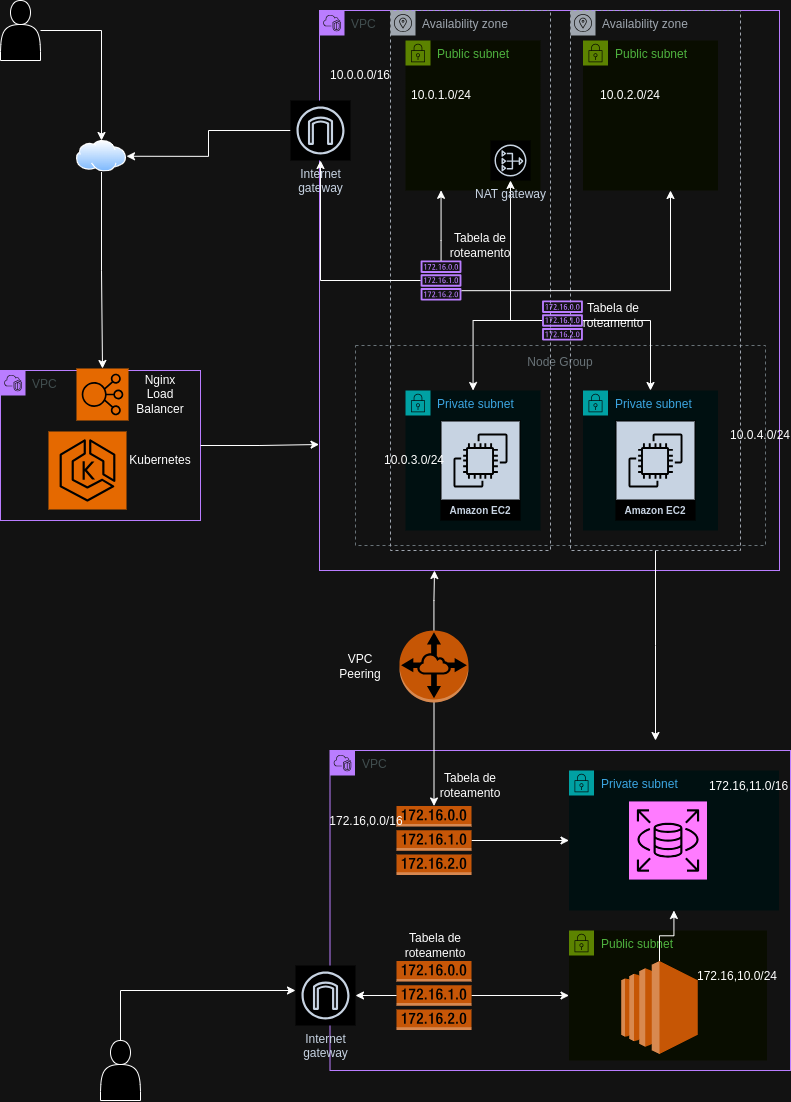

The diagram above was exported from draw.io. Its source (the exported page's mxGraphModel, read from the mxfile embedded in the PNG):
<mxGraphModel dx="1600" dy="639" grid="1" gridSize="10" guides="1" tooltips="1" connect="1" arrows="1" fold="1" page="1" pageScale="1" pageWidth="827" pageHeight="1169" math="0" shadow="0">
  <root>
    <mxCell id="0" />
    <mxCell id="1" parent="0" />
    <mxCell id="YtIQb49wChMPWZiobgT3-11" value="VPC" style="points=[[0,0],[0.25,0],[0.5,0],[0.75,0],[1,0],[1,0.25],[1,0.5],[1,0.75],[1,1],[0.75,1],[0.5,1],[0.25,1],[0,1],[0,0.75],[0,0.5],[0,0.25]];outlineConnect=0;gradientColor=none;html=1;whiteSpace=wrap;fontSize=12;fontStyle=0;container=1;pointerEvents=0;collapsible=0;recursiveResize=0;shape=mxgraph.aws4.group;grIcon=mxgraph.aws4.group_vpc2;strokeColor=#8C4FFF;fillColor=none;verticalAlign=top;align=left;spacingLeft=30;fontColor=#AAB7B8;dashed=0;" vertex="1" parent="1">
      <mxGeometry x="349" y="50" width="460" height="560" as="geometry" />
    </mxCell>
    <mxCell id="YtIQb49wChMPWZiobgT3-56" value="Node Group" style="outlineConnect=0;gradientColor=none;html=1;whiteSpace=wrap;fontSize=12;fontStyle=0;strokeColor=#879196;fillColor=none;verticalAlign=top;align=center;fontColor=#879196;dashed=1;spacingTop=3;" vertex="1" parent="YtIQb49wChMPWZiobgT3-11">
      <mxGeometry x="36" y="335" width="410" height="200" as="geometry" />
    </mxCell>
    <mxCell id="YtIQb49wChMPWZiobgT3-121" value="10.0.0.0/16" style="text;html=1;align=center;verticalAlign=middle;whiteSpace=wrap;rounded=0;" vertex="1" parent="YtIQb49wChMPWZiobgT3-11">
      <mxGeometry x="10.5" y="50" width="60" height="30" as="geometry" />
    </mxCell>
    <mxCell id="YtIQb49wChMPWZiobgT3-123" value="10.0.4.0/24" style="text;html=1;align=center;verticalAlign=middle;whiteSpace=wrap;rounded=0;" vertex="1" parent="YtIQb49wChMPWZiobgT3-11">
      <mxGeometry x="411" y="410" width="60" height="30" as="geometry" />
    </mxCell>
    <mxCell id="YtIQb49wChMPWZiobgT3-60" value="Availability zone" style="sketch=0;outlineConnect=0;gradientColor=none;html=1;whiteSpace=wrap;fontSize=12;fontStyle=0;shape=mxgraph.aws4.group;grIcon=mxgraph.aws4.group_availability_zone;strokeColor=#545B64;fillColor=none;verticalAlign=top;align=left;spacingLeft=30;fontColor=#545B64;dashed=1;" vertex="1" parent="1">
      <mxGeometry x="420" y="50" width="160" height="540" as="geometry" />
    </mxCell>
    <mxCell id="YtIQb49wChMPWZiobgT3-98" style="edgeStyle=orthogonalEdgeStyle;rounded=0;orthogonalLoop=1;jettySize=auto;html=1;" edge="1" parent="1" source="YtIQb49wChMPWZiobgT3-61">
      <mxGeometry relative="1" as="geometry">
        <mxPoint x="685" y="780" as="targetPoint" />
      </mxGeometry>
    </mxCell>
    <mxCell id="YtIQb49wChMPWZiobgT3-61" value="Availability zone" style="sketch=0;outlineConnect=0;gradientColor=none;html=1;whiteSpace=wrap;fontSize=12;fontStyle=0;shape=mxgraph.aws4.group;grIcon=mxgraph.aws4.group_availability_zone;strokeColor=#545B64;fillColor=none;verticalAlign=top;align=left;spacingLeft=30;fontColor=#545B64;dashed=1;" vertex="1" parent="1">
      <mxGeometry x="600" y="50" width="170" height="540" as="geometry" />
    </mxCell>
    <mxCell id="YtIQb49wChMPWZiobgT3-62" value="Private subnet" style="points=[[0,0],[0.25,0],[0.5,0],[0.75,0],[1,0],[1,0.25],[1,0.5],[1,0.75],[1,1],[0.75,1],[0.5,1],[0.25,1],[0,1],[0,0.75],[0,0.5],[0,0.25]];outlineConnect=0;gradientColor=none;html=1;whiteSpace=wrap;fontSize=12;fontStyle=0;container=1;pointerEvents=0;collapsible=0;recursiveResize=0;shape=mxgraph.aws4.group;grIcon=mxgraph.aws4.group_security_group;grStroke=0;strokeColor=#00A4A6;fillColor=#E6F6F7;verticalAlign=top;align=left;spacingLeft=30;fontColor=#147EBA;dashed=0;" vertex="1" parent="1">
      <mxGeometry x="435" y="430" width="135" height="140" as="geometry" />
    </mxCell>
    <mxCell id="YtIQb49wChMPWZiobgT3-63" value="Amazon EC2" style="sketch=0;outlineConnect=0;fontColor=#232F3E;gradientColor=none;strokeColor=#ffffff;fillColor=#232F3E;dashed=0;verticalLabelPosition=middle;verticalAlign=bottom;align=center;html=1;whiteSpace=wrap;fontSize=10;fontStyle=1;spacing=3;shape=mxgraph.aws4.productIcon;prIcon=mxgraph.aws4.ec2;" vertex="1" parent="YtIQb49wChMPWZiobgT3-62">
      <mxGeometry x="35" y="30" width="80" height="100" as="geometry" />
    </mxCell>
    <mxCell id="YtIQb49wChMPWZiobgT3-122" value="10.0.3.0/24" style="text;html=1;align=center;verticalAlign=middle;whiteSpace=wrap;rounded=0;" vertex="1" parent="YtIQb49wChMPWZiobgT3-62">
      <mxGeometry x="-21" y="55" width="60" height="30" as="geometry" />
    </mxCell>
    <mxCell id="YtIQb49wChMPWZiobgT3-64" value="Private subnet" style="points=[[0,0],[0.25,0],[0.5,0],[0.75,0],[1,0],[1,0.25],[1,0.5],[1,0.75],[1,1],[0.75,1],[0.5,1],[0.25,1],[0,1],[0,0.75],[0,0.5],[0,0.25]];outlineConnect=0;gradientColor=none;html=1;whiteSpace=wrap;fontSize=12;fontStyle=0;container=1;pointerEvents=0;collapsible=0;recursiveResize=0;shape=mxgraph.aws4.group;grIcon=mxgraph.aws4.group_security_group;grStroke=0;strokeColor=#00A4A6;fillColor=#E6F6F7;verticalAlign=top;align=left;spacingLeft=30;fontColor=#147EBA;dashed=0;" vertex="1" parent="1">
      <mxGeometry x="612.5" y="430" width="135" height="140" as="geometry" />
    </mxCell>
    <mxCell id="YtIQb49wChMPWZiobgT3-65" value="Public subnet" style="points=[[0,0],[0.25,0],[0.5,0],[0.75,0],[1,0],[1,0.25],[1,0.5],[1,0.75],[1,1],[0.75,1],[0.5,1],[0.25,1],[0,1],[0,0.75],[0,0.5],[0,0.25]];outlineConnect=0;gradientColor=none;html=1;whiteSpace=wrap;fontSize=12;fontStyle=0;container=1;pointerEvents=0;collapsible=0;recursiveResize=0;shape=mxgraph.aws4.group;grIcon=mxgraph.aws4.group_security_group;grStroke=0;strokeColor=#7AA116;fillColor=#F2F6E8;verticalAlign=top;align=left;spacingLeft=30;fontColor=#248814;dashed=0;" vertex="1" parent="1">
      <mxGeometry x="435" y="80" width="135" height="150" as="geometry" />
    </mxCell>
    <mxCell id="YtIQb49wChMPWZiobgT3-119" value="10.0.1.0/24" style="text;html=1;align=center;verticalAlign=middle;whiteSpace=wrap;rounded=0;" vertex="1" parent="YtIQb49wChMPWZiobgT3-65">
      <mxGeometry x="5.529999999999973" y="40" width="60" height="30" as="geometry" />
    </mxCell>
    <mxCell id="YtIQb49wChMPWZiobgT3-66" value="Public subnet" style="points=[[0,0],[0.25,0],[0.5,0],[0.75,0],[1,0],[1,0.25],[1,0.5],[1,0.75],[1,1],[0.75,1],[0.5,1],[0.25,1],[0,1],[0,0.75],[0,0.5],[0,0.25]];outlineConnect=0;gradientColor=none;html=1;whiteSpace=wrap;fontSize=12;fontStyle=0;container=1;pointerEvents=0;collapsible=0;recursiveResize=0;shape=mxgraph.aws4.group;grIcon=mxgraph.aws4.group_security_group;grStroke=0;strokeColor=#7AA116;fillColor=#F2F6E8;verticalAlign=top;align=left;spacingLeft=30;fontColor=#248814;dashed=0;" vertex="1" parent="1">
      <mxGeometry x="612.5" y="80" width="135" height="150" as="geometry" />
    </mxCell>
    <mxCell id="YtIQb49wChMPWZiobgT3-120" value="10.0.2.0/24" style="text;html=1;align=center;verticalAlign=middle;whiteSpace=wrap;rounded=0;" vertex="1" parent="YtIQb49wChMPWZiobgT3-66">
      <mxGeometry x="17.5" y="40" width="60" height="30" as="geometry" />
    </mxCell>
    <mxCell id="YtIQb49wChMPWZiobgT3-117" style="edgeStyle=orthogonalEdgeStyle;rounded=0;orthogonalLoop=1;jettySize=auto;html=1;entryX=1;entryY=0.5;entryDx=0;entryDy=0;" edge="1" parent="1" source="YtIQb49wChMPWZiobgT3-67" target="YtIQb49wChMPWZiobgT3-83">
      <mxGeometry relative="1" as="geometry" />
    </mxCell>
    <mxCell id="YtIQb49wChMPWZiobgT3-67" value="Internet&#10;gateway" style="sketch=0;outlineConnect=0;fontColor=#232F3E;gradientColor=none;strokeColor=#232F3E;fillColor=#ffffff;dashed=0;verticalLabelPosition=bottom;verticalAlign=top;align=center;html=1;fontSize=12;fontStyle=0;aspect=fixed;shape=mxgraph.aws4.resourceIcon;resIcon=mxgraph.aws4.internet_gateway;" vertex="1" parent="1">
      <mxGeometry x="320" y="140" width="60" height="60" as="geometry" />
    </mxCell>
    <mxCell id="YtIQb49wChMPWZiobgT3-68" style="edgeStyle=orthogonalEdgeStyle;rounded=0;orthogonalLoop=1;jettySize=auto;html=1;" edge="1" parent="1" source="YtIQb49wChMPWZiobgT3-71" target="YtIQb49wChMPWZiobgT3-64">
      <mxGeometry relative="1" as="geometry" />
    </mxCell>
    <mxCell id="YtIQb49wChMPWZiobgT3-69" style="edgeStyle=orthogonalEdgeStyle;rounded=0;orthogonalLoop=1;jettySize=auto;html=1;" edge="1" parent="1" source="YtIQb49wChMPWZiobgT3-71" target="YtIQb49wChMPWZiobgT3-62">
      <mxGeometry relative="1" as="geometry" />
    </mxCell>
    <mxCell id="YtIQb49wChMPWZiobgT3-70" style="edgeStyle=orthogonalEdgeStyle;rounded=0;orthogonalLoop=1;jettySize=auto;html=1;" edge="1" parent="1" source="YtIQb49wChMPWZiobgT3-71" target="YtIQb49wChMPWZiobgT3-72">
      <mxGeometry relative="1" as="geometry" />
    </mxCell>
    <mxCell id="YtIQb49wChMPWZiobgT3-71" value="" style="sketch=0;outlineConnect=0;fontColor=#232F3E;gradientColor=none;fillColor=#8C4FFF;strokeColor=none;dashed=0;verticalLabelPosition=bottom;verticalAlign=top;align=center;html=1;fontSize=12;fontStyle=0;aspect=fixed;pointerEvents=1;shape=mxgraph.aws4.route_table;" vertex="1" parent="1">
      <mxGeometry x="571.45" y="340" width="41.05" height="40" as="geometry" />
    </mxCell>
    <mxCell id="YtIQb49wChMPWZiobgT3-72" value="NAT gateway" style="sketch=0;outlineConnect=0;fontColor=#232F3E;gradientColor=none;strokeColor=#232F3E;fillColor=#ffffff;dashed=0;verticalLabelPosition=bottom;verticalAlign=top;align=center;html=1;fontSize=12;fontStyle=0;aspect=fixed;shape=mxgraph.aws4.resourceIcon;resIcon=mxgraph.aws4.nat_gateway;" vertex="1" parent="1">
      <mxGeometry x="520" y="180" width="40" height="40" as="geometry" />
    </mxCell>
    <mxCell id="YtIQb49wChMPWZiobgT3-73" style="edgeStyle=orthogonalEdgeStyle;rounded=0;orthogonalLoop=1;jettySize=auto;html=1;" edge="1" parent="1" source="YtIQb49wChMPWZiobgT3-74" target="YtIQb49wChMPWZiobgT3-67">
      <mxGeometry relative="1" as="geometry" />
    </mxCell>
    <mxCell id="YtIQb49wChMPWZiobgT3-74" value="" style="sketch=0;outlineConnect=0;fontColor=#232F3E;gradientColor=none;fillColor=#8C4FFF;strokeColor=none;dashed=0;verticalLabelPosition=bottom;verticalAlign=top;align=center;html=1;fontSize=12;fontStyle=0;aspect=fixed;pointerEvents=1;shape=mxgraph.aws4.route_table;" vertex="1" parent="1">
      <mxGeometry x="450.00000000000006" y="300" width="41.05" height="40" as="geometry" />
    </mxCell>
    <mxCell id="YtIQb49wChMPWZiobgT3-75" style="edgeStyle=orthogonalEdgeStyle;rounded=0;orthogonalLoop=1;jettySize=auto;html=1;entryX=0.316;entryY=0.333;entryDx=0;entryDy=0;entryPerimeter=0;" edge="1" parent="1" source="YtIQb49wChMPWZiobgT3-74" target="YtIQb49wChMPWZiobgT3-60">
      <mxGeometry relative="1" as="geometry" />
    </mxCell>
    <mxCell id="YtIQb49wChMPWZiobgT3-76" style="edgeStyle=orthogonalEdgeStyle;rounded=0;orthogonalLoop=1;jettySize=auto;html=1;" edge="1" parent="1" target="YtIQb49wChMPWZiobgT3-66">
      <mxGeometry relative="1" as="geometry">
        <mxPoint x="491.0508509403297" y="330.18" as="sourcePoint" />
        <mxPoint x="700" y="240" as="targetPoint" />
        <Array as="points">
          <mxPoint x="700" y="330" />
        </Array>
      </mxGeometry>
    </mxCell>
    <mxCell id="YtIQb49wChMPWZiobgT3-77" value="Amazon EC2" style="sketch=0;outlineConnect=0;fontColor=#232F3E;gradientColor=none;strokeColor=#ffffff;fillColor=#232F3E;dashed=0;verticalLabelPosition=middle;verticalAlign=bottom;align=center;html=1;whiteSpace=wrap;fontSize=10;fontStyle=1;spacing=3;shape=mxgraph.aws4.productIcon;prIcon=mxgraph.aws4.ec2;" vertex="1" parent="1">
      <mxGeometry x="645" y="460" width="80" height="100" as="geometry" />
    </mxCell>
    <mxCell id="YtIQb49wChMPWZiobgT3-78" value="VPC" style="points=[[0,0],[0.25,0],[0.5,0],[0.75,0],[1,0],[1,0.25],[1,0.5],[1,0.75],[1,1],[0.75,1],[0.5,1],[0.25,1],[0,1],[0,0.75],[0,0.5],[0,0.25]];outlineConnect=0;gradientColor=none;html=1;whiteSpace=wrap;fontSize=12;fontStyle=0;container=1;pointerEvents=0;collapsible=0;recursiveResize=0;shape=mxgraph.aws4.group;grIcon=mxgraph.aws4.group_vpc2;strokeColor=#8C4FFF;fillColor=none;verticalAlign=top;align=left;spacingLeft=30;fontColor=#AAB7B8;dashed=0;" vertex="1" parent="1">
      <mxGeometry x="30" y="410" width="200" height="150" as="geometry" />
    </mxCell>
    <mxCell id="YtIQb49wChMPWZiobgT3-79" value="" style="sketch=0;points=[[0,0,0],[0.25,0,0],[0.5,0,0],[0.75,0,0],[1,0,0],[0,1,0],[0.25,1,0],[0.5,1,0],[0.75,1,0],[1,1,0],[0,0.25,0],[0,0.5,0],[0,0.75,0],[1,0.25,0],[1,0.5,0],[1,0.75,0]];outlineConnect=0;fontColor=#232F3E;fillColor=#ED7100;strokeColor=#ffffff;dashed=0;verticalLabelPosition=bottom;verticalAlign=top;align=center;html=1;fontSize=12;fontStyle=0;aspect=fixed;shape=mxgraph.aws4.resourceIcon;resIcon=mxgraph.aws4.eks;" vertex="1" parent="YtIQb49wChMPWZiobgT3-78">
      <mxGeometry x="48" y="61" width="78" height="78" as="geometry" />
    </mxCell>
    <mxCell id="YtIQb49wChMPWZiobgT3-81" value="" style="sketch=0;points=[[0,0,0],[0.25,0,0],[0.5,0,0],[0.75,0,0],[1,0,0],[0,1,0],[0.25,1,0],[0.5,1,0],[0.75,1,0],[1,1,0],[0,0.25,0],[0,0.5,0],[0,0.75,0],[1,0.25,0],[1,0.5,0],[1,0.75,0]];outlineConnect=0;fontColor=#232F3E;fillColor=#ED7100;strokeColor=#ffffff;dashed=0;verticalLabelPosition=bottom;verticalAlign=top;align=center;html=1;fontSize=12;fontStyle=0;aspect=fixed;shape=mxgraph.aws4.resourceIcon;resIcon=mxgraph.aws4.elastic_load_balancing;" vertex="1" parent="YtIQb49wChMPWZiobgT3-78">
      <mxGeometry x="76" y="-2" width="52" height="52" as="geometry" />
    </mxCell>
    <mxCell id="YtIQb49wChMPWZiobgT3-116" value="Kubernetes" style="text;html=1;align=center;verticalAlign=middle;whiteSpace=wrap;rounded=0;" vertex="1" parent="YtIQb49wChMPWZiobgT3-78">
      <mxGeometry x="130" y="75" width="60" height="30" as="geometry" />
    </mxCell>
    <mxCell id="YtIQb49wChMPWZiobgT3-114" value="Nginx Load Balancer" style="text;html=1;align=center;verticalAlign=middle;whiteSpace=wrap;rounded=0;" vertex="1" parent="YtIQb49wChMPWZiobgT3-78">
      <mxGeometry x="130" y="9" width="60" height="30" as="geometry" />
    </mxCell>
    <mxCell id="YtIQb49wChMPWZiobgT3-83" value="" style="image;aspect=fixed;perimeter=ellipsePerimeter;html=1;align=center;shadow=0;dashed=0;spacingTop=3;image=img/lib/active_directory/internet_cloud.svg;" vertex="1" parent="1">
      <mxGeometry x="106" y="180" width="50" height="31.5" as="geometry" />
    </mxCell>
    <mxCell id="YtIQb49wChMPWZiobgT3-84" style="edgeStyle=orthogonalEdgeStyle;rounded=0;orthogonalLoop=1;jettySize=auto;html=1;entryX=0.5;entryY=0;entryDx=0;entryDy=0;entryPerimeter=0;" edge="1" parent="1" source="YtIQb49wChMPWZiobgT3-83" target="YtIQb49wChMPWZiobgT3-81">
      <mxGeometry relative="1" as="geometry" />
    </mxCell>
    <mxCell id="YtIQb49wChMPWZiobgT3-85" style="edgeStyle=orthogonalEdgeStyle;rounded=0;orthogonalLoop=1;jettySize=auto;html=1;exitX=1;exitY=0.5;exitDx=0;exitDy=0;entryX=-0.001;entryY=0.775;entryDx=0;entryDy=0;entryPerimeter=0;" edge="1" parent="1" source="YtIQb49wChMPWZiobgT3-78" target="YtIQb49wChMPWZiobgT3-11">
      <mxGeometry relative="1" as="geometry" />
    </mxCell>
    <mxCell id="YtIQb49wChMPWZiobgT3-87" style="edgeStyle=orthogonalEdgeStyle;rounded=0;orthogonalLoop=1;jettySize=auto;html=1;entryX=0.5;entryY=0;entryDx=0;entryDy=0;" edge="1" parent="1" source="YtIQb49wChMPWZiobgT3-86" target="YtIQb49wChMPWZiobgT3-83">
      <mxGeometry relative="1" as="geometry" />
    </mxCell>
    <mxCell id="YtIQb49wChMPWZiobgT3-86" value="" style="shape=actor;whiteSpace=wrap;html=1;" vertex="1" parent="1">
      <mxGeometry x="30" y="40" width="40" height="60" as="geometry" />
    </mxCell>
    <mxCell id="YtIQb49wChMPWZiobgT3-88" value="VPC" style="points=[[0,0],[0.25,0],[0.5,0],[0.75,0],[1,0],[1,0.25],[1,0.5],[1,0.75],[1,1],[0.75,1],[0.5,1],[0.25,1],[0,1],[0,0.75],[0,0.5],[0,0.25]];outlineConnect=0;gradientColor=none;html=1;whiteSpace=wrap;fontSize=12;fontStyle=0;container=1;pointerEvents=0;collapsible=0;recursiveResize=0;shape=mxgraph.aws4.group;grIcon=mxgraph.aws4.group_vpc2;strokeColor=#8C4FFF;fillColor=none;verticalAlign=top;align=left;spacingLeft=30;fontColor=#AAB7B8;dashed=0;" vertex="1" parent="1">
      <mxGeometry x="359.5" y="790" width="460.5" height="320" as="geometry" />
    </mxCell>
    <mxCell id="YtIQb49wChMPWZiobgT3-89" value="Private subnet" style="points=[[0,0],[0.25,0],[0.5,0],[0.75,0],[1,0],[1,0.25],[1,0.5],[1,0.75],[1,1],[0.75,1],[0.5,1],[0.25,1],[0,1],[0,0.75],[0,0.5],[0,0.25]];outlineConnect=0;gradientColor=none;html=1;whiteSpace=wrap;fontSize=12;fontStyle=0;container=1;pointerEvents=0;collapsible=0;recursiveResize=0;shape=mxgraph.aws4.group;grIcon=mxgraph.aws4.group_security_group;grStroke=0;strokeColor=#00A4A6;fillColor=#E6F6F7;verticalAlign=top;align=left;spacingLeft=30;fontColor=#147EBA;dashed=0;" vertex="1" parent="YtIQb49wChMPWZiobgT3-88">
      <mxGeometry x="239" y="20" width="210" height="140" as="geometry" />
    </mxCell>
    <mxCell id="YtIQb49wChMPWZiobgT3-93" value="" style="sketch=0;points=[[0,0,0],[0.25,0,0],[0.5,0,0],[0.75,0,0],[1,0,0],[0,1,0],[0.25,1,0],[0.5,1,0],[0.75,1,0],[1,1,0],[0,0.25,0],[0,0.5,0],[0,0.75,0],[1,0.25,0],[1,0.5,0],[1,0.75,0]];outlineConnect=0;fontColor=#232F3E;fillColor=#C925D1;strokeColor=#ffffff;dashed=0;verticalLabelPosition=bottom;verticalAlign=top;align=center;html=1;fontSize=12;fontStyle=0;aspect=fixed;shape=mxgraph.aws4.resourceIcon;resIcon=mxgraph.aws4.rds;" vertex="1" parent="YtIQb49wChMPWZiobgT3-89">
      <mxGeometry x="60" y="31" width="78" height="78" as="geometry" />
    </mxCell>
    <mxCell id="YtIQb49wChMPWZiobgT3-125" value="172.16,11.0/16" style="text;html=1;align=center;verticalAlign=middle;whiteSpace=wrap;rounded=0;" vertex="1" parent="YtIQb49wChMPWZiobgT3-89">
      <mxGeometry x="149" y="1" width="61" height="29" as="geometry" />
    </mxCell>
    <mxCell id="YtIQb49wChMPWZiobgT3-92" value="Public subnet" style="points=[[0,0],[0.25,0],[0.5,0],[0.75,0],[1,0],[1,0.25],[1,0.5],[1,0.75],[1,1],[0.75,1],[0.5,1],[0.25,1],[0,1],[0,0.75],[0,0.5],[0,0.25]];outlineConnect=0;gradientColor=none;html=1;whiteSpace=wrap;fontSize=12;fontStyle=0;container=1;pointerEvents=0;collapsible=0;recursiveResize=0;shape=mxgraph.aws4.group;grIcon=mxgraph.aws4.group_security_group;grStroke=0;strokeColor=#7AA116;fillColor=#F2F6E8;verticalAlign=top;align=left;spacingLeft=30;fontColor=#248814;dashed=0;" vertex="1" parent="YtIQb49wChMPWZiobgT3-88">
      <mxGeometry x="239" y="180" width="198" height="130" as="geometry" />
    </mxCell>
    <mxCell id="YtIQb49wChMPWZiobgT3-100" value="" style="outlineConnect=0;dashed=0;verticalLabelPosition=bottom;verticalAlign=top;align=center;html=1;shape=mxgraph.aws3.ec2;fillColor=#F58534;gradientColor=none;" vertex="1" parent="YtIQb49wChMPWZiobgT3-92">
      <mxGeometry x="52.25" y="30.5" width="76.5" height="93" as="geometry" />
    </mxCell>
    <mxCell id="YtIQb49wChMPWZiobgT3-126" value="172.16,10.0/24" style="text;html=1;align=center;verticalAlign=middle;whiteSpace=wrap;rounded=0;" vertex="1" parent="YtIQb49wChMPWZiobgT3-92">
      <mxGeometry x="138" y="30.5" width="60" height="30" as="geometry" />
    </mxCell>
    <mxCell id="YtIQb49wChMPWZiobgT3-108" style="edgeStyle=orthogonalEdgeStyle;rounded=0;orthogonalLoop=1;jettySize=auto;html=1;entryX=0;entryY=0.5;entryDx=0;entryDy=0;" edge="1" parent="YtIQb49wChMPWZiobgT3-88" source="YtIQb49wChMPWZiobgT3-102" target="YtIQb49wChMPWZiobgT3-92">
      <mxGeometry relative="1" as="geometry" />
    </mxCell>
    <mxCell id="YtIQb49wChMPWZiobgT3-102" value="" style="outlineConnect=0;dashed=0;verticalLabelPosition=bottom;verticalAlign=top;align=center;html=1;shape=mxgraph.aws3.route_table;fillColor=#F58536;gradientColor=none;" vertex="1" parent="YtIQb49wChMPWZiobgT3-88">
      <mxGeometry x="66.5" y="210.5" width="75" height="69" as="geometry" />
    </mxCell>
    <mxCell id="YtIQb49wChMPWZiobgT3-109" style="edgeStyle=orthogonalEdgeStyle;rounded=0;orthogonalLoop=1;jettySize=auto;html=1;entryX=0;entryY=0.5;entryDx=0;entryDy=0;" edge="1" parent="YtIQb49wChMPWZiobgT3-88" source="YtIQb49wChMPWZiobgT3-103" target="YtIQb49wChMPWZiobgT3-89">
      <mxGeometry relative="1" as="geometry" />
    </mxCell>
    <mxCell id="YtIQb49wChMPWZiobgT3-103" value="" style="outlineConnect=0;dashed=0;verticalLabelPosition=bottom;verticalAlign=top;align=center;html=1;shape=mxgraph.aws3.route_table;fillColor=#F58536;gradientColor=none;" vertex="1" parent="YtIQb49wChMPWZiobgT3-88">
      <mxGeometry x="66.5" y="55.5" width="75" height="69" as="geometry" />
    </mxCell>
    <mxCell id="YtIQb49wChMPWZiobgT3-111" style="edgeStyle=orthogonalEdgeStyle;rounded=0;orthogonalLoop=1;jettySize=auto;html=1;" edge="1" parent="YtIQb49wChMPWZiobgT3-88" source="YtIQb49wChMPWZiobgT3-100" target="YtIQb49wChMPWZiobgT3-89">
      <mxGeometry relative="1" as="geometry" />
    </mxCell>
    <mxCell id="YtIQb49wChMPWZiobgT3-124" value="172.16,0.0/16" style="text;html=1;align=center;verticalAlign=middle;whiteSpace=wrap;rounded=0;" vertex="1" parent="YtIQb49wChMPWZiobgT3-88">
      <mxGeometry x="6.5" y="55.5" width="60" height="30" as="geometry" />
    </mxCell>
    <mxCell id="YtIQb49wChMPWZiobgT3-127" value="Tabela de roteamento" style="text;html=1;align=center;verticalAlign=middle;whiteSpace=wrap;rounded=0;" vertex="1" parent="YtIQb49wChMPWZiobgT3-88">
      <mxGeometry x="75.5" y="180" width="60" height="30" as="geometry" />
    </mxCell>
    <mxCell id="YtIQb49wChMPWZiobgT3-128" value="Tabela de roteamento" style="text;html=1;align=center;verticalAlign=middle;whiteSpace=wrap;rounded=0;" vertex="1" parent="YtIQb49wChMPWZiobgT3-88">
      <mxGeometry x="110.5" y="20" width="60" height="30" as="geometry" />
    </mxCell>
    <mxCell id="YtIQb49wChMPWZiobgT3-104" style="edgeStyle=orthogonalEdgeStyle;rounded=0;orthogonalLoop=1;jettySize=auto;html=1;" edge="1" parent="1" source="YtIQb49wChMPWZiobgT3-94" target="YtIQb49wChMPWZiobgT3-103">
      <mxGeometry relative="1" as="geometry" />
    </mxCell>
    <mxCell id="YtIQb49wChMPWZiobgT3-106" style="edgeStyle=orthogonalEdgeStyle;rounded=0;orthogonalLoop=1;jettySize=auto;html=1;entryX=0.25;entryY=1;entryDx=0;entryDy=0;" edge="1" parent="1" source="YtIQb49wChMPWZiobgT3-94" target="YtIQb49wChMPWZiobgT3-11">
      <mxGeometry relative="1" as="geometry" />
    </mxCell>
    <mxCell id="YtIQb49wChMPWZiobgT3-94" value="" style="outlineConnect=0;dashed=0;verticalLabelPosition=bottom;verticalAlign=top;align=center;html=1;shape=mxgraph.aws3.vpc_peering;fillColor=#F58534;gradientColor=none;" vertex="1" parent="1">
      <mxGeometry x="429" y="670" width="69" height="72" as="geometry" />
    </mxCell>
    <mxCell id="YtIQb49wChMPWZiobgT3-101" value="Internet&#10;gateway" style="sketch=0;outlineConnect=0;fontColor=#232F3E;gradientColor=none;strokeColor=#232F3E;fillColor=#ffffff;dashed=0;verticalLabelPosition=bottom;verticalAlign=top;align=center;html=1;fontSize=12;fontStyle=0;aspect=fixed;shape=mxgraph.aws4.resourceIcon;resIcon=mxgraph.aws4.internet_gateway;" vertex="1" parent="1">
      <mxGeometry x="325" y="1005" width="60" height="60" as="geometry" />
    </mxCell>
    <mxCell id="YtIQb49wChMPWZiobgT3-110" style="edgeStyle=orthogonalEdgeStyle;rounded=0;orthogonalLoop=1;jettySize=auto;html=1;" edge="1" parent="1" source="YtIQb49wChMPWZiobgT3-102" target="YtIQb49wChMPWZiobgT3-101">
      <mxGeometry relative="1" as="geometry" />
    </mxCell>
    <mxCell id="YtIQb49wChMPWZiobgT3-113" style="edgeStyle=orthogonalEdgeStyle;rounded=0;orthogonalLoop=1;jettySize=auto;html=1;" edge="1" parent="1" source="YtIQb49wChMPWZiobgT3-112" target="YtIQb49wChMPWZiobgT3-101">
      <mxGeometry relative="1" as="geometry">
        <Array as="points">
          <mxPoint x="150" y="1030" />
        </Array>
      </mxGeometry>
    </mxCell>
    <mxCell id="YtIQb49wChMPWZiobgT3-112" value="" style="shape=actor;whiteSpace=wrap;html=1;" vertex="1" parent="1">
      <mxGeometry x="130" y="1080" width="40" height="60" as="geometry" />
    </mxCell>
    <mxCell id="YtIQb49wChMPWZiobgT3-115" value="VPC Peering" style="text;html=1;align=center;verticalAlign=middle;whiteSpace=wrap;rounded=0;" vertex="1" parent="1">
      <mxGeometry x="360" y="691" width="60" height="30" as="geometry" />
    </mxCell>
    <mxCell id="YtIQb49wChMPWZiobgT3-129" value="Tabela de roteamento" style="text;html=1;align=center;verticalAlign=middle;whiteSpace=wrap;rounded=0;" vertex="1" parent="1">
      <mxGeometry x="612.5" y="340" width="60" height="30" as="geometry" />
    </mxCell>
    <mxCell id="YtIQb49wChMPWZiobgT3-130" value="Tabela de roteamento" style="text;html=1;align=center;verticalAlign=middle;whiteSpace=wrap;rounded=0;" vertex="1" parent="1">
      <mxGeometry x="480" y="270" width="60" height="30" as="geometry" />
    </mxCell>
  </root>
</mxGraphModel>